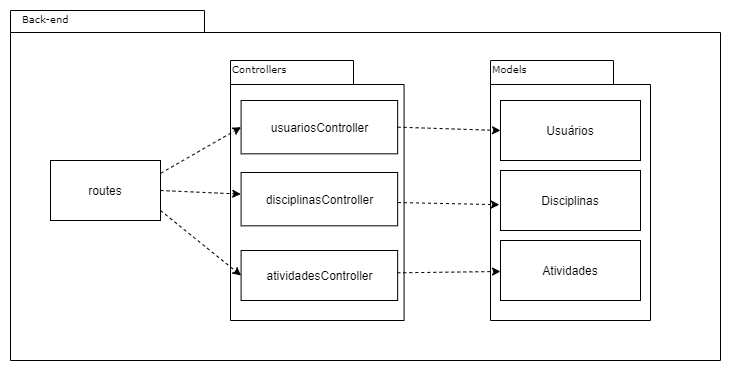

The diagram above was exported from draw.io. Its source (the exported page's mxGraphModel, read from the mxfile embedded in the PNG):
<mxGraphModel dx="1102" dy="614" grid="1" gridSize="10" guides="1" tooltips="1" connect="1" arrows="1" fold="1" page="1" pageScale="1" pageWidth="827" pageHeight="1169" background="#ffffff" math="0" shadow="0">
  <root>
    <mxCell id="0" />
    <mxCell id="1" parent="0" />
    <mxCell id="6e0c8c40b5770093-72" value="" style="shape=folder;fontStyle=1;spacingTop=10;tabWidth=194;tabHeight=22;tabPosition=left;html=1;rounded=0;shadow=0;comic=0;labelBackgroundColor=none;strokeWidth=1;fillColor=none;fontFamily=Verdana;fontSize=10;align=center;" parent="1" vertex="1">
      <mxGeometry x="20" y="80" width="710" height="350" as="geometry" />
    </mxCell>
    <mxCell id="6e0c8c40b5770093-18" value="" style="group" parent="1" vertex="1" connectable="0">
      <mxGeometry x="500" y="130" width="170" height="260" as="geometry" />
    </mxCell>
    <mxCell id="6e0c8c40b5770093-11" value="" style="shape=folder;fontStyle=1;spacingTop=10;tabWidth=123;tabHeight=24;tabPosition=left;html=1;rounded=0;shadow=0;comic=0;labelBackgroundColor=none;strokeWidth=1;fontFamily=Verdana;fontSize=10;align=center;" parent="6e0c8c40b5770093-18" vertex="1">
      <mxGeometry width="160" height="260" as="geometry" />
    </mxCell>
    <mxCell id="lZUTVhYRzcj5sb8BWTYO-1" value="Models" style="text;html=1;align=left;verticalAlign=top;spacingTop=-4;fontSize=10;fontFamily=Verdana" parent="6e0c8c40b5770093-18" vertex="1">
      <mxGeometry width="65" height="20" as="geometry" />
    </mxCell>
    <mxCell id="lZUTVhYRzcj5sb8BWTYO-2" value="Usuários" style="rounded=0;whiteSpace=wrap;html=1;" parent="6e0c8c40b5770093-18" vertex="1">
      <mxGeometry x="10" y="40" width="140" height="60" as="geometry" />
    </mxCell>
    <mxCell id="lZUTVhYRzcj5sb8BWTYO-3" value="Atividades" style="rounded=0;whiteSpace=wrap;html=1;" parent="6e0c8c40b5770093-18" vertex="1">
      <mxGeometry x="10" y="180" width="140" height="60" as="geometry" />
    </mxCell>
    <mxCell id="lZUTVhYRzcj5sb8BWTYO-4" value="Disciplinas" style="rounded=0;whiteSpace=wrap;html=1;" parent="6e0c8c40b5770093-18" vertex="1">
      <mxGeometry x="10" y="110" width="140" height="60" as="geometry" />
    </mxCell>
    <mxCell id="6e0c8c40b5770093-73" value="Back-end" style="text;html=1;align=left;verticalAlign=top;spacingTop=-4;fontSize=10;fontFamily=Verdana" parent="1" vertex="1">
      <mxGeometry x="30" y="80" width="130" height="20" as="geometry" />
    </mxCell>
    <mxCell id="lZUTVhYRzcj5sb8BWTYO-5" value="" style="group" parent="1" vertex="1" connectable="0">
      <mxGeometry x="240" y="130" width="180" height="260" as="geometry" />
    </mxCell>
    <mxCell id="lZUTVhYRzcj5sb8BWTYO-6" value="" style="shape=folder;fontStyle=1;spacingTop=10;tabWidth=123;tabHeight=24;tabPosition=left;html=1;rounded=0;shadow=0;comic=0;labelBackgroundColor=none;strokeWidth=1;fontFamily=Verdana;fontSize=10;align=center;" parent="lZUTVhYRzcj5sb8BWTYO-5" vertex="1">
      <mxGeometry width="173.57" height="260" as="geometry" />
    </mxCell>
    <mxCell id="lZUTVhYRzcj5sb8BWTYO-7" value="Controllers" style="text;html=1;align=left;verticalAlign=top;spacingTop=-4;fontSize=10;fontFamily=Verdana" parent="lZUTVhYRzcj5sb8BWTYO-5" vertex="1">
      <mxGeometry width="68.82352941176471" height="40" as="geometry" />
    </mxCell>
    <mxCell id="lZUTVhYRzcj5sb8BWTYO-8" value="usuariosController" style="rounded=0;whiteSpace=wrap;html=1;" parent="lZUTVhYRzcj5sb8BWTYO-5" vertex="1">
      <mxGeometry x="10.587857142857143" y="40" width="156.555" height="53.33" as="geometry" />
    </mxCell>
    <mxCell id="lZUTVhYRzcj5sb8BWTYO-9" value="atividadesController" style="rounded=0;whiteSpace=wrap;html=1;" parent="lZUTVhYRzcj5sb8BWTYO-5" vertex="1">
      <mxGeometry x="10.587857142857143" y="190" width="156.555" height="50" as="geometry" />
    </mxCell>
    <mxCell id="lZUTVhYRzcj5sb8BWTYO-10" value="disciplinasController" style="rounded=0;whiteSpace=wrap;html=1;" parent="lZUTVhYRzcj5sb8BWTYO-5" vertex="1">
      <mxGeometry x="10.587857142857143" y="112" width="156.555" height="53.33" as="geometry" />
    </mxCell>
    <mxCell id="lZUTVhYRzcj5sb8BWTYO-22" value="" style="endArrow=classic;html=1;exitX=1;exitY=0.5;exitDx=0;exitDy=0;entryX=0;entryY=0.5;entryDx=0;entryDy=0;dashed=1;" parent="1" source="lZUTVhYRzcj5sb8BWTYO-8" target="lZUTVhYRzcj5sb8BWTYO-2" edge="1">
      <mxGeometry width="50" height="50" relative="1" as="geometry">
        <mxPoint x="320" y="280" as="sourcePoint" />
        <mxPoint x="370" y="230" as="targetPoint" />
      </mxGeometry>
    </mxCell>
    <mxCell id="lZUTVhYRzcj5sb8BWTYO-24" value="" style="endArrow=classic;html=1;exitX=1.002;exitY=0.563;exitDx=0;exitDy=0;dashed=1;exitPerimeter=0;entryX=-0.008;entryY=0.57;entryDx=0;entryDy=0;entryPerimeter=0;" parent="1" source="lZUTVhYRzcj5sb8BWTYO-10" target="lZUTVhYRzcj5sb8BWTYO-4" edge="1">
      <mxGeometry width="50" height="50" relative="1" as="geometry">
        <mxPoint x="330.0028571428571" y="269.99500000000006" as="sourcePoint" />
        <mxPoint x="513" y="273" as="targetPoint" />
      </mxGeometry>
    </mxCell>
    <mxCell id="lZUTVhYRzcj5sb8BWTYO-25" value="" style="endArrow=classic;html=1;exitX=0.998;exitY=0.446;exitDx=0;exitDy=0;dashed=1;exitPerimeter=0;" parent="1" source="lZUTVhYRzcj5sb8BWTYO-9" edge="1">
      <mxGeometry width="50" height="50" relative="1" as="geometry">
        <mxPoint x="329.9959671428572" y="340.00479000000007" as="sourcePoint" />
        <mxPoint x="510" y="341" as="targetPoint" />
      </mxGeometry>
    </mxCell>
    <mxCell id="lZUTVhYRzcj5sb8BWTYO-26" value="routes" style="rounded=0;whiteSpace=wrap;html=1;" parent="1" vertex="1">
      <mxGeometry x="60" y="230" width="110" height="60" as="geometry" />
    </mxCell>
    <mxCell id="lZUTVhYRzcj5sb8BWTYO-27" value="" style="endArrow=classic;html=1;dashed=1;exitX=1.002;exitY=0.213;exitDx=0;exitDy=0;entryX=0;entryY=0.5;entryDx=0;entryDy=0;exitPerimeter=0;" parent="1" source="lZUTVhYRzcj5sb8BWTYO-26" target="lZUTVhYRzcj5sb8BWTYO-8" edge="1">
      <mxGeometry width="50" height="50" relative="1" as="geometry">
        <mxPoint x="190" y="290" as="sourcePoint" />
        <mxPoint x="240" y="240" as="targetPoint" />
      </mxGeometry>
    </mxCell>
    <mxCell id="lZUTVhYRzcj5sb8BWTYO-28" value="" style="endArrow=classic;html=1;dashed=1;exitX=1;exitY=0.5;exitDx=0;exitDy=0;entryX=-0.002;entryY=0.405;entryDx=0;entryDy=0;entryPerimeter=0;" parent="1" source="lZUTVhYRzcj5sb8BWTYO-26" target="lZUTVhYRzcj5sb8BWTYO-10" edge="1">
      <mxGeometry width="50" height="50" relative="1" as="geometry">
        <mxPoint x="230" y="310" as="sourcePoint" />
        <mxPoint x="280" y="260" as="targetPoint" />
      </mxGeometry>
    </mxCell>
    <mxCell id="lZUTVhYRzcj5sb8BWTYO-29" value="" style="endArrow=classic;html=1;dashed=1;exitX=1;exitY=0.833;exitDx=0;exitDy=0;exitPerimeter=0;entryX=0;entryY=0.5;entryDx=0;entryDy=0;" parent="1" source="lZUTVhYRzcj5sb8BWTYO-26" target="lZUTVhYRzcj5sb8BWTYO-9" edge="1">
      <mxGeometry width="50" height="50" relative="1" as="geometry">
        <mxPoint x="230" y="310" as="sourcePoint" />
        <mxPoint x="280" y="260" as="targetPoint" />
      </mxGeometry>
    </mxCell>
  </root>
</mxGraphModel>